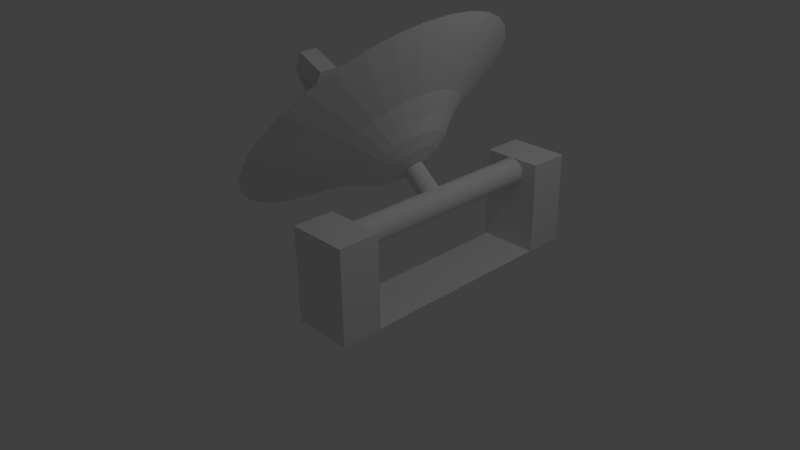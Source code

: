 # Source: sataliteDish.blend  (saved by Blender 2.68.0; exported with 4.5.12 LTS)
import bpy
from mathutils import Matrix  # noqa: F401  (used for matrix-valued properties, if any)

bpy.ops.wm.read_factory_settings(use_empty=True)
scene = bpy.context.scene
scene.name = 'Scene'

# ---- collections
col_collection_1 = bpy.data.collections.new('Collection 1'); scene.collection.children.link(col_collection_1)

# ---- world
world_world = bpy.data.worlds.new('World'); scene.world = world_world
world_world.color = (0.05088, 0.05088, 0.05088)
world_world.use_sun_shadow = False
world_world.sun_shadow_jitter_overblur = 0.0
world_world.cycles.sampling_method = 'MANUAL'
world_world.cycles.sample_map_resolution = 256

# ---- cameras
cam_camera = bpy.data.cameras.new('Camera')
cam_camera.clip_end = 100.0
cam_camera.lens = 35.0
cam_camera.sensor_width = 32.0
cam_camera.sensor_height = 18.0
cam_camera.ortho_scale = 7.314
cam_camera.dof.focus_distance = 0.0
cam_camera.dof.aperture_fstop = 128.0

# ---- lights
light_lamp = bpy.data.lights.new('Lamp', 'POINT')
light_lamp.transmission_factor = 0.0
light_lamp.cutoff_distance = 30.0
light_lamp.energy = 100.0
light_lamp.shadow_buffer_clip_start = 1.001
light_lamp.shadow_soft_size = 0.1
light_lamp.shadow_maximum_resolution = 0.006
light_lamp.use_absolute_resolution = True
light_lamp.cycles.use_multiple_importance_sampling = False

# ---- meshes
me_cube_002 = bpy.data.meshes.new('Cube.002')
me_cube_002.from_pydata([(0.973, 0.4667, -1.0), (-0.9578, 0.4667, -1.0), (0.973, 12.05, -1.0), (-0.9578, 12.05, -1.0), (-1.0, -1.0, -1.0), (-1.0, 1.0, -1.0), (1.0, 1.0, -1.0), (1.0, -1.0, -1.0), (-1.0, -1.0, 1.0), (-1.0, 1.0, 1.0), (1.0, 1.0, 1.0), (1.0, -1.0, 1.0), (0.01312, 11.39, 0.4221), (0.01312, -0.01912, 0.4228), (0.09919, 11.39, 0.4276), (0.09919, -0.01912, 0.4282), (0.182, 11.39, 0.4436), (0.182, -0.01912, 0.4442), (0.2582, 11.39, 0.4696), (0.2582, -0.01911, 0.4702), (0.3251, 11.39, 0.5046), (0.3251, -0.0191, 0.5053), (0.38, 11.39, 0.5473), (0.38, -0.01909, 0.5479), (0.4207, 11.39, 0.596), (0.4207, -0.01907, 0.5966), (0.4458, 11.39, 0.6488), (0.4458, -0.01906, 0.6494), (0.4543, 11.39, 0.7038), (0.4543, -0.01904, 0.7044), (0.4458, 11.39, 0.7587), (0.4458, -0.01903, 0.7593), (0.4207, 11.39, 0.8115), (0.4207, -0.01901, 0.8121), (0.38, 11.39, 0.8602), (0.38, -0.019, 0.8608), (0.3251, 11.39, 0.9029), (0.3251, -0.01899, 0.9035), (0.2582, 11.39, 0.9379), (0.2582, -0.01898, 0.9385), (0.182, 11.39, 0.9639), (0.182, -0.01897, 0.9646), (0.09919, 11.39, 0.9799), (0.09919, -0.01897, 0.9806), (0.01312, 11.39, 0.9854), (0.01312, -0.01896, 0.986), (-0.07295, 11.39, 0.9799), (-0.07295, -0.01897, 0.9806), (-0.1557, 11.39, 0.9639), (-0.1557, -0.01897, 0.9646), (-0.232, 11.39, 0.9379), (-0.232, -0.01898, 0.9385), (-0.2989, 11.39, 0.9029), (-0.2989, -0.01899, 0.9035), (-0.3537, 11.39, 0.8602), (-0.3537, -0.019, 0.8608), (-0.3945, 11.39, 0.8115), (-0.3945, -0.01901, 0.8121), (-0.4196, 11.39, 0.7587), (-0.4196, -0.01903, 0.7593), (-0.4281, 11.39, 0.7038), (-0.4281, -0.01904, 0.7044), (-0.4196, 11.39, 0.6488), (-0.4196, -0.01906, 0.6494), (-0.3945, 11.39, 0.596), (-0.3945, -0.01907, 0.5966), (-0.3537, 11.39, 0.5473), (-0.3537, -0.01909, 0.5479), (-0.2989, 11.39, 0.5046), (-0.2989, -0.0191, 0.5053), (-0.232, 11.39, 0.4696), (-0.232, -0.01911, 0.4702), (-0.1557, 11.39, 0.4436), (-0.1557, -0.01912, 0.4442), (-0.07295, 11.39, 0.4276), (-0.07295, -0.01912, 0.4282), (-1.0, 10.92, -1.0), (-1.0, 12.92, -1.0), (1.0, 12.92, -1.0), (1.0, 10.92, -1.0), (-1.0, 10.92, 1.0), (-1.0, 12.92, 1.0), (1.0, 12.92, 1.0), (1.0, 10.92, 1.0)], [], [(1, 0, 2, 3), (8, 9, 5, 4), (9, 10, 6, 5), (10, 11, 7, 6), (11, 8, 4, 7), (4, 5, 6, 7), (11, 10, 9, 8), (12, 13, 15, 14), (14, 15, 17, 16), (16, 17, 19, 18), (18, 19, 21, 20), (20, 21, 23, 22), (22, 23, 25, 24), (24, 25, 27, 26), (26, 27, 29, 28), (28, 29, 31, 30), (30, 31, 33, 32), (32, 33, 35, 34), (34, 35, 37, 36), (36, 37, 39, 38), (38, 39, 41, 40), (40, 41, 43, 42), (42, 43, 45, 44), (44, 45, 47, 46), (46, 47, 49, 48), (48, 49, 51, 50), (50, 51, 53, 52), (52, 53, 55, 54), (54, 55, 57, 56), (56, 57, 59, 58), (58, 59, 61, 60), (60, 61, 63, 62), (62, 63, 65, 64), (64, 65, 67, 66), (66, 67, 69, 68), (68, 69, 71, 70), (70, 71, 73, 72), (15, 13, 75, 73, 71, 69, 67, 65, 63, 61, 59, 57, 55, 53, 51, 49, 47, 45, 43, 41, 39, 37, 35, 33, 31, 29, 27, 25, 23, 21, 19, 17), (74, 75, 13, 12), (72, 73, 75, 74), (12, 14, 16, 18, 20, 22, 24, 26, 28, 30, 32, 34, 36, 38, 40, 42, 44, 46, 48, 50, 52, 54, 56, 58, 60, 62, 64, 66, 68, 70, 72, 74), (80, 81, 77, 76), (81, 82, 78, 77), (82, 83, 79, 78), (83, 80, 76, 79), (76, 77, 78, 79), (83, 82, 81, 80)])
_uv = me_cube_002.uv_layers.new(name='UVMap')
_uv.uv.foreach_set('vector', [0.1866, 1.086, 0.006127, 1.086, 0.002805, 0.003358, 0.1833, 0.002805, 0.6109, 0.7693, 0.4239, 0.7698, 0.4233, 0.5829, 0.6103, 0.5823, 0.6171, 0.7698, 0.6165, 0.5829, 0.8035, 0.5823, 0.804, 0.7693, 0.6109, 0.5761, 0.4239, 0.5767, 0.4233, 0.3897, 0.6103, 0.3891, 0.8102, 0.5767, 0.8096, 0.3897, 0.9966, 0.3891, 0.9972, 0.5761, 0.6109, 0.9624, 0.4239, 0.963, 0.4233, 0.776, 0.6103, 0.7754, 0.6109, 0.3829, 0.4239, 0.3835, 0.4233, 0.1965, 0.6103, 0.196, 0.2265, 0.002913, 0.2298, 1.07, 0.2218, 1.07, 0.2185, 0.002938, 0.2185, 0.002938, 0.2218, 1.07, 0.214, 1.07, 0.2107, 0.002961, 0.2107, 0.002961, 0.214, 1.07, 0.2069, 1.07, 0.2036, 0.002982, 0.2036, 0.002982, 0.2069, 1.07, 0.2006, 1.07, 0.1974, 0.003001, 0.1974, 0.003001, 0.2006, 1.07, 0.1955, 1.07, 0.1922, 0.003015, 0.4145, 0.002805, 0.4177, 1.069, 0.4132, 1.069, 0.41, 0.002817, 0.41, 0.002817, 0.4132, 1.069, 0.4082, 1.069, 0.405, 0.002831, 0.405, 0.002831, 0.4082, 1.069, 0.4031, 1.069, 0.3999, 0.002845, 0.3999, 0.002845, 0.4031, 1.069, 0.398, 1.069, 0.3947, 0.002859, 0.3947, 0.002859, 0.398, 1.069, 0.393, 1.069, 0.3898, 0.002873, 0.3898, 0.002873, 0.393, 1.069, 0.3885, 1.07, 0.3853, 0.002886, 0.3383, 0.002805, 0.3416, 1.069, 0.3364, 1.069, 0.3332, 0.00282, 0.3332, 0.00282, 0.3364, 1.069, 0.3302, 1.069, 0.3269, 0.002838, 0.3269, 0.002838, 0.3302, 1.069, 0.3231, 1.069, 0.3198, 0.002859, 0.3198, 0.002859, 0.3231, 1.069, 0.3153, 1.07, 0.3121, 0.002883, 0.3121, 0.002883, 0.3153, 1.07, 0.3073, 1.07, 0.304, 0.002907, 0.304, 0.002907, 0.3073, 1.07, 0.2992, 1.07, 0.296, 0.002932, 0.296, 0.002932, 0.2992, 1.07, 0.2915, 1.07, 0.2882, 0.002956, 0.2882, 0.002956, 0.2915, 1.07, 0.2844, 1.07, 0.2811, 0.002979, 0.2811, 0.002979, 0.2844, 1.07, 0.2781, 1.07, 0.2748, 0.002999, 0.2748, 0.002999, 0.2781, 1.07, 0.273, 1.07, 0.2697, 0.003015, 0.3796, 0.002886, 0.3764, 1.07, 0.3719, 1.069, 0.3751, 0.002873, 0.3751, 0.002873, 0.3719, 1.069, 0.3669, 1.069, 0.3702, 0.00286, 0.3702, 0.00286, 0.3669, 1.069, 0.3618, 1.069, 0.365, 0.002845, 0.365, 0.002845, 0.3618, 1.069, 0.3567, 1.069, 0.3599, 0.002831, 0.3599, 0.002831, 0.3567, 1.069, 0.3517, 1.069, 0.3549, 0.002817, 0.3549, 0.002817, 0.3517, 1.069, 0.3472, 1.069, 0.3504, 0.002805, 0.2608, 0.002805, 0.2641, 1.069, 0.259, 1.069, 0.2557, 0.002822, 0.2557, 0.002822, 0.259, 1.069, 0.2527, 1.069, 0.2494, 0.002842, 0.2494, 0.002842, 0.2527, 1.069, 0.2456, 1.069, 0.2423, 0.002864, 0.8622, 0.8102, 0.8622, 0.8182, 0.8612, 0.8262, 0.8592, 0.8338, 0.8564, 0.8408, 0.8527, 0.8469, 0.8484, 0.8517, 0.8436, 0.8553, 0.8386, 0.8573, 0.8334, 0.8578, 0.8283, 0.8567, 0.8235, 0.854, 0.8192, 0.8499, 0.8156, 0.8446, 0.8127, 0.8381, 0.8107, 0.8309, 0.8097, 0.8231, 0.8096, 0.815, 0.8106, 0.807, 0.8126, 0.7994, 0.8155, 0.7924, 0.8191, 0.7864, 0.8234, 0.7815, 0.8282, 0.778, 0.8333, 0.7759, 0.8385, 0.7754, 0.8435, 0.7765, 0.8483, 0.7792, 0.8526, 0.7833, 0.8563, 0.7886, 0.8592, 0.7951, 0.8612, 0.8023, 0.2346, 0.002888, 0.2379, 1.07, 0.2298, 1.07, 0.2265, 0.002913, 0.2423, 0.002864, 0.2456, 1.069, 0.2379, 1.07, 0.2346, 0.002888, 0.8622, 0.6251, 0.8612, 0.6331, 0.8592, 0.6407, 0.8564, 0.6477, 0.8527, 0.6537, 0.8484, 0.6586, 0.8436, 0.6621, 0.8386, 0.6641, 0.8334, 0.6646, 0.8283, 0.6635, 0.8235, 0.6609, 0.8192, 0.6568, 0.8156, 0.6514, 0.8127, 0.645, 0.8107, 0.6377, 0.8097, 0.6299, 0.8096, 0.6218, 0.8106, 0.6138, 0.8126, 0.6062, 0.8155, 0.5992, 0.8191, 0.5932, 0.8234, 0.5883, 0.8282, 0.5848, 0.8333, 0.5828, 0.8385, 0.5823, 0.8435, 0.5834, 0.8483, 0.586, 0.8526, 0.5901, 0.8563, 0.5955, 0.8592, 0.6019, 0.8612, 0.6092, 0.8622, 0.617, 0.804, 0.1965, 0.8035, 0.3835, 0.6165, 0.3829, 0.6171, 0.196, 0.8102, 0.1904, 0.8096, 0.003378, 0.9966, 0.002805, 0.9972, 0.1898, 0.6109, 0.1898, 0.4239, 0.1904, 0.4233, 0.003378, 0.6103, 0.002805, 0.6171, 0.963, 0.6165, 0.776, 0.8035, 0.7754, 0.804, 0.9624, 0.6171, 0.1904, 0.6165, 0.003378, 0.8035, 0.002805, 0.804, 0.1898, 0.804, 0.3897, 0.8035, 0.5767, 0.6165, 0.5761, 0.6171, 0.3891])
me_cube_002.use_remesh_preserve_volume = False
me_cube_002.use_remesh_preserve_attributes = False
me_cube_002.use_mirror_vertex_groups = False
me_cube_002.update()
me_sphere = bpy.data.meshes.new('Sphere')
me_sphere.from_pydata([(0.03499, 0.1347, -1.444), (0.02518, 0.1347, -0.9892), (0.05987, 0.1323, -1.443), (0.05006, 0.1323, -0.9887), (0.08379, 0.125, -1.443), (0.07398, 0.125, -0.9882), (0.1058, 0.1132, -1.442), (0.09603, 0.1132, -0.9877), (0.1252, 0.09735, -1.442), (0.1154, 0.09735, -0.9873), (0.141, 0.07802, -1.442), (0.1312, 0.07802, -0.987), (0.1528, 0.05597, -1.441), (0.143, 0.05597, -0.9867), (0.1601, 0.03204, -1.441), (0.1503, 0.03204, -0.9865), (0.1625, 0.007152, -1.441), (0.1527, 0.007152, -0.9865), (0.1601, -0.01773, -1.441), (0.1503, -0.01773, -0.9865), (0.1528, -0.04166, -1.441), (0.143, -0.04166, -0.9867), (0.141, -0.06372, -1.442), (0.1312, -0.06372, -0.987), (0.1252, -0.08305, -1.442), (0.1154, -0.08305, -0.9873), (0.1058, -0.09891, -1.442), (0.09603, -0.09891, -0.9877), (0.08379, -0.1107, -1.443), (0.07398, -0.1107, -0.9882), (0.05987, -0.118, -1.443), (0.05006, -0.118, -0.9887), (0.03499, -0.1204, -1.444), (0.02518, -0.1204, -0.9892), (0.01011, -0.118, -1.444), (0.0002944, -0.118, -0.9898), (-0.01382, -0.1107, -1.445), (-0.02363, -0.1107, -0.9903), (-0.03587, -0.09891, -1.445), (-0.04568, -0.09891, -0.9908), (-0.05519, -0.08305, -1.446), (-0.06501, -0.08305, -0.9912), (-0.07105, -0.06372, -1.446), (-0.08087, -0.06372, -0.9915), (-0.08284, -0.04166, -1.446), (-0.09265, -0.04166, -0.9918), (-0.0901, -0.01773, -1.447), (-0.09991, -0.01773, -0.9919), (-0.09255, 0.007152, -1.447), (-0.1024, 0.007152, -0.992), (-0.0901, 0.03204, -1.447), (-0.09991, 0.03204, -0.9919), (-0.08284, 0.05597, -1.446), (-0.09265, 0.05597, -0.9918), (-0.07105, 0.07802, -1.446), (-0.08087, 0.07802, -0.9915), (-0.05519, 0.09735, -1.446), (-0.06501, 0.09735, -0.9912), (-0.03587, 0.1132, -1.445), (-0.04568, 0.1132, -0.9908), (-0.01382, 0.125, -1.445), (-0.02363, 0.125, -0.9903), (0.01011, 0.1323, -1.444), (0.0002947, 0.1323, -0.9898), (-0.6666, -0.1267, 1.025), (-0.6666, 0.1384, 1.025), (-0.5415, 0.1384, 0.6149), (-0.5415, -0.1267, 0.6149), (-0.413, -0.1267, 1.102), (-0.413, 0.1384, 1.102), (-0.2879, 0.1384, 0.6923), (-0.2879, -0.1267, 0.6923), (-0.6584, 0.1024, 1.024), (-1.235, 0.1024, -0.427), (-0.6401, 0.1005, 1.017), (-1.217, 0.1005, -0.4342), (-0.6226, 0.09478, 1.01), (-1.199, 0.09478, -0.4412), (-0.6064, 0.08548, 1.003), (-1.183, 0.08548, -0.4476), (-0.5922, 0.07297, 0.9978), (-1.169, 0.07297, -0.4533), (-0.5806, 0.05772, 0.9932), (-1.157, 0.05772, -0.4579), (-0.572, 0.04032, 0.9897), (-1.149, 0.04032, -0.4613), (-0.5667, 0.02144, 0.9876), (-1.143, 0.02144, -0.4634), (-0.5649, 0.001813, 0.9869), (-1.142, 0.001813, -0.4641), (-0.5667, -0.01782, 0.9876), (-1.143, -0.01782, -0.4634), (-0.572, -0.0367, 0.9897), (-1.149, -0.0367, -0.4613), (-0.5806, -0.05409, 0.9932), (-1.157, -0.05409, -0.4579), (-0.5922, -0.06934, 0.9978), (-1.169, -0.06934, -0.4533), (-0.6064, -0.08186, 1.003), (-1.183, -0.08186, -0.4476), (-0.6226, -0.09115, 1.01), (-1.199, -0.09115, -0.4412), (-0.6401, -0.09688, 1.017), (-1.217, -0.09688, -0.4342), (-0.6584, -0.09881, 1.024), (-1.235, -0.09881, -0.427), (-0.6766, -0.09688, 1.031), (-1.253, -0.09688, -0.4197), (-0.6942, -0.09115, 1.038), (-1.271, -0.09115, -0.4128), (-0.7103, -0.08186, 1.045), (-1.287, -0.08186, -0.4063), (-0.7245, -0.06934, 1.05), (-1.301, -0.06934, -0.4007), (-0.7361, -0.05409, 1.055), (-1.313, -0.05409, -0.3961), (-0.7448, -0.0367, 1.058), (-1.321, -0.0367, -0.3926), (-0.7501, -0.01782, 1.061), (-1.327, -0.01782, -0.3905), (-0.7519, 0.001813, 1.061), (-1.329, 0.001813, -0.3898), (-0.7501, 0.02144, 1.061), (-1.327, 0.02144, -0.3905), (-0.7448, 0.04032, 1.058), (-1.321, 0.04032, -0.3926), (-0.7361, 0.05772, 1.055), (-1.313, 0.05772, -0.3961), (-0.7245, 0.07297, 1.05), (-1.301, 0.07297, -0.4007), (-0.7103, 0.08548, 1.045), (-1.287, 0.08548, -0.4063), (-0.6942, 0.09478, 1.038), (-1.271, 0.09478, -0.4128), (-0.6766, 0.1005, 1.031), (-1.253, 0.1005, -0.4197), (-1.811, -1.359e-07, -0.1951), (-1.362, -1.436e-08, -0.3827), (-0.9412, -1.09e-08, -0.5556), (-0.7071, 0.0, -0.7071), (-0.5556, 0.0, -0.8315), (-0.3827, 0.0, -0.9239), (-0.1951, 0.0, -0.9808), (-1.776, 0.3532, -0.1951), (-1.336, 0.2657, -0.3827), (-0.9231, 0.1836, -0.5556), (-0.6935, 0.1379, -0.7071), (-0.5449, 0.1084, -0.8315), (-0.3753, 0.07466, -0.9239), (-0.1913, 0.03806, -0.9808), (-1.673, 0.6929, -0.1951), (-1.258, 0.5213, -0.3827), (-0.8696, 0.3602, -0.5556), (-0.6533, 0.2706, -0.7071), (-0.5133, 0.2126, -0.8315), (-0.3536, 0.1464, -0.9239), (-0.1802, 0.07466, -0.9808), (-1.505, 1.006, -0.1951), (-1.133, 0.7568, -0.3827), (-0.7826, 0.5229, -0.5556), (-0.5879, 0.3928, -0.7071), (-0.4619, 0.3087, -0.8315), (-0.3182, 0.2126, -0.9239), (-0.1622, 0.1084, -0.9808), (-1.28, 1.28, -0.1951), (-0.9632, 0.9632, -0.3827), (-0.6655, 0.6655, -0.5556), (-0.5, 0.5, -0.7071), (-0.3928, 0.3928, -0.8315), (-0.2706, 0.2706, -0.9239), (-0.1379, 0.1379, -0.9808), (-1.006, 1.505, -0.1951), (-0.7568, 1.133, -0.3827), (-0.5229, 0.7826, -0.5556), (-0.3928, 0.5879, -0.7071), (-0.3087, 0.4619, -0.8315), (-0.2126, 0.3182, -0.9239), (-0.1084, 0.1622, -0.9808), (-0.6929, 1.673, -0.1951), (-0.5213, 1.258, -0.3827), (-0.3602, 0.8696, -0.5556), (-0.2706, 0.6533, -0.7071), (-0.2126, 0.5133, -0.8315), (-0.1464, 0.3536, -0.9239), (-0.07466, 0.1802, -0.9808), (-0.3532, 1.776, -0.1951), (-0.2657, 1.336, -0.3827), (-0.1836, 0.9231, -0.5556), (-0.1379, 0.6935, -0.7071), (-0.1084, 0.5449, -0.8315), (-0.07466, 0.3753, -0.9239), (-0.03806, 0.1913, -0.9808), (6.352e-07, 1.811, -0.1951), (3.955e-07, 1.362, -0.3827), (4.359e-07, 0.9412, -0.5556), (4.003e-07, 0.7071, -0.7071), (3.929e-07, 0.5556, -0.8315), (3.556e-07, 0.3827, -0.9239), (3.147e-07, 0.1951, -0.9808), (0.3532, 1.776, -0.1951), (0.2657, 1.336, -0.3827), (0.1836, 0.9231, -0.5556), (0.138, 0.6935, -0.7071), (0.1084, 0.5449, -0.8315), (0.07466, 0.3753, -0.9239), (0.03806, 0.1913, -0.9808), (0.6929, 1.673, -0.1951), (0.5213, 1.258, -0.3827), (0.3602, 0.8696, -0.5556), (0.2706, 0.6533, -0.7071), (0.2126, 0.5133, -0.8315), (0.1464, 0.3536, -0.9239), (0.07466, 0.1802, -0.9808), (1.006, 1.505, -0.1951), (0.7568, 1.133, -0.3827), (0.5229, 0.7826, -0.5556), (0.3928, 0.5879, -0.7071), (0.3087, 0.4619, -0.8315), (0.2126, 0.3182, -0.9239), (0.1084, 0.1622, -0.9808), (1.28, 1.28, -0.1951), (0.9632, 0.9632, -0.3827), (0.6655, 0.6655, -0.5556), (0.5, 0.5, -0.7071), (0.3928, 0.3928, -0.8315), (0.2706, 0.2706, -0.9239), (0.138, 0.1379, -0.9808), (1.505, 1.006, -0.1951), (1.133, 0.7568, -0.3827), (0.7826, 0.5229, -0.5556), (0.5879, 0.3928, -0.7071), (0.4619, 0.3087, -0.8315), (0.3182, 0.2126, -0.9239), (0.1622, 0.1084, -0.9808), (1.673, 0.6929, -0.1951), (1.258, 0.5213, -0.3827), (0.8696, 0.3602, -0.5556), (0.6533, 0.2706, -0.7071), (0.5133, 0.2126, -0.8315), (0.3536, 0.1464, -0.9239), (0.1802, 0.07466, -0.9808), (1.776, 0.3532, -0.1951), (1.336, 0.2657, -0.3827), (0.9231, 0.1836, -0.5556), (0.6935, 0.1379, -0.7071), (0.5449, 0.1084, -0.8315), (0.3753, 0.07466, -0.9239), (0.1913, 0.03806, -0.9808), (1.811, -4.109e-07, -0.1951), (1.362, -8.027e-08, -0.3827), (0.9412, -1.29e-07, -0.5556), (0.7071, -5.96e-08, -0.7071), (0.5556, -9.686e-08, -0.8315), (0.3827, -2.235e-08, -0.9239), (0.1951, 0.0, -0.9808), (1.776, -0.3532, -0.1951), (1.336, -0.2657, -0.3827), (0.9231, -0.1836, -0.5556), (0.6935, -0.1379, -0.7071), (0.5449, -0.1084, -0.8315), (0.3753, -0.07466, -0.9239), (0.1913, -0.03806, -0.9808), (1.673, -0.6929, -0.1951), (1.258, -0.5213, -0.3827), (0.8696, -0.3602, -0.5556), (0.6533, -0.2706, -0.7071), (0.5133, -0.2126, -0.8315), (0.3536, -0.1464, -0.9239), (0.1802, -0.07466, -0.9808), (1.505, -1.006, -0.1951), (1.133, -0.7568, -0.3827), (0.7826, -0.5229, -0.5556), (0.5879, -0.3928, -0.7071), (0.4619, -0.3087, -0.8315), (0.3182, -0.2126, -0.9239), (0.1622, -0.1084, -0.9808), (1.28, -1.28, -0.1951), (0.9632, -0.9632, -0.3827), (0.6655, -0.6655, -0.5556), (0.5, -0.5, -0.7071), (0.3928, -0.3928, -0.8315), (0.2706, -0.2706, -0.9239), (0.1379, -0.1379, -0.9808), (1.006, -1.505, -0.1951), (0.7568, -1.133, -0.3827), (0.5229, -0.7826, -0.5556), (0.3928, -0.5879, -0.7071), (0.3087, -0.4619, -0.8315), (0.2126, -0.3182, -0.9239), (0.1084, -0.1622, -0.9808), (3.258e-07, 0.0, -1.0), (0.6929, -1.673, -0.1951), (0.5213, -1.258, -0.3827), (0.3602, -0.8696, -0.5556), (0.2706, -0.6533, -0.7071), (0.2126, -0.5133, -0.8315), (0.1464, -0.3536, -0.9239), (0.07466, -0.1802, -0.9808), (0.3532, -1.776, -0.1951), (0.2657, -1.336, -0.3827), (0.1836, -0.9231, -0.5556), (0.1379, -0.6935, -0.7071), (0.1084, -0.5449, -0.8315), (0.07466, -0.3753, -0.9239), (0.03806, -0.1913, -0.9808), (-5.25e-08, -1.811, -0.1951), (1.538e-07, -1.362, -0.3827), (2.166e-07, -0.9412, -0.5556), (2.215e-07, -0.7071, -0.7071), (2.141e-07, -0.5556, -0.8315), (3.109e-07, -0.3827, -0.9239), (3.147e-07, -0.1951, -0.9808), (-0.3532, -1.776, -0.1951), (-0.2657, -1.336, -0.3827), (-0.1836, -0.9231, -0.5556), (-0.1379, -0.6935, -0.7071), (-0.1084, -0.5449, -0.8315), (-0.07466, -0.3753, -0.9239), (-0.03806, -0.1913, -0.9808), (-0.6929, -1.673, -0.1951), (-0.5213, -1.258, -0.3827), (-0.3602, -0.8696, -0.5556), (-0.2706, -0.6533, -0.7071), (-0.2126, -0.5133, -0.8315), (-0.1464, -0.3536, -0.9239), (-0.07466, -0.1802, -0.9808), (-1.006, -1.505, -0.1951), (-0.7568, -1.133, -0.3827), (-0.5229, -0.7826, -0.5556), (-0.3928, -0.5879, -0.7071), (-0.3087, -0.4619, -0.8315), (-0.2126, -0.3182, -0.9239), (-0.1084, -0.1622, -0.9808), (-1.28, -1.28, -0.1951), (-0.9632, -0.9632, -0.3827), (-0.6655, -0.6655, -0.5556), (-0.5, -0.5, -0.7071), (-0.3928, -0.3928, -0.8315), (-0.2706, -0.2706, -0.9239), (-0.1379, -0.1379, -0.9808), (-1.505, -1.006, -0.1951), (-1.133, -0.7568, -0.3827), (-0.7826, -0.5229, -0.5556), (-0.5879, -0.3928, -0.7071), (-0.4619, -0.3087, -0.8315), (-0.3182, -0.2126, -0.9239), (-0.1622, -0.1084, -0.9808), (-1.673, -0.6929, -0.1951), (-1.258, -0.5213, -0.3827), (-0.8696, -0.3602, -0.5556), (-0.6533, -0.2706, -0.7071), (-0.5133, -0.2126, -0.8315), (-0.3536, -0.1464, -0.9239), (-0.1802, -0.07466, -0.9808), (-1.776, -0.3532, -0.1951), (-1.336, -0.2657, -0.3827), (-0.9231, -0.1836, -0.5556), (-0.6935, -0.1379, -0.7071), (-0.5449, -0.1084, -0.8315), (-0.3753, -0.07466, -0.9239), (-0.1913, -0.03806, -0.9808)], [], [(0, 1, 3, 2), (2, 3, 5, 4), (4, 5, 7, 6), (6, 7, 9, 8), (8, 9, 11, 10), (10, 11, 13, 12), (12, 13, 15, 14), (14, 15, 17, 16), (16, 17, 19, 18), (18, 19, 21, 20), (20, 21, 23, 22), (22, 23, 25, 24), (24, 25, 27, 26), (26, 27, 29, 28), (28, 29, 31, 30), (30, 31, 33, 32), (32, 33, 35, 34), (34, 35, 37, 36), (36, 37, 39, 38), (38, 39, 41, 40), (40, 41, 43, 42), (42, 43, 45, 44), (44, 45, 47, 46), (46, 47, 49, 48), (48, 49, 51, 50), (50, 51, 53, 52), (52, 53, 55, 54), (54, 55, 57, 56), (56, 57, 59, 58), (58, 59, 61, 60), (3, 1, 63, 61, 59, 57, 55, 53, 51, 49, 47, 45, 43, 41, 39, 37, 35, 33, 31, 29, 27, 25, 23, 21, 19, 17, 15, 13, 11, 9, 7, 5), (62, 63, 1, 0), (60, 61, 63, 62), (0, 2, 4, 6, 8, 10, 12, 14, 16, 18, 20, 22, 24, 26, 28, 30, 32, 34, 36, 38, 40, 42, 44, 46, 48, 50, 52, 54, 56, 58, 60, 62), (68, 69, 65, 64), (69, 70, 66, 65), (70, 71, 67, 66), (71, 68, 64, 67), (64, 65, 66, 67), (71, 70, 69, 68), (72, 73, 75, 74), (74, 75, 77, 76), (76, 77, 79, 78), (78, 79, 81, 80), (80, 81, 83, 82), (82, 83, 85, 84), (84, 85, 87, 86), (86, 87, 89, 88), (88, 89, 91, 90), (90, 91, 93, 92), (92, 93, 95, 94), (94, 95, 97, 96), (96, 97, 99, 98), (98, 99, 101, 100), (100, 101, 103, 102), (102, 103, 105, 104), (104, 105, 107, 106), (106, 107, 109, 108), (108, 109, 111, 110), (110, 111, 113, 112), (112, 113, 115, 114), (114, 115, 117, 116), (116, 117, 119, 118), (118, 119, 121, 120), (120, 121, 123, 122), (122, 123, 125, 124), (124, 125, 127, 126), (126, 127, 129, 128), (128, 129, 131, 130), (130, 131, 133, 132), (75, 73, 135, 133, 131, 129, 127, 125, 123, 121, 119, 117, 115, 113, 111, 109, 107, 105, 103, 101, 99, 97, 95, 93, 91, 89, 87, 85, 83, 81, 79, 77), (134, 135, 73, 72), (132, 133, 135, 134), (72, 74, 76, 78, 80, 82, 84, 86, 88, 90, 92, 94, 96, 98, 100, 102, 104, 106, 108, 110, 112, 114, 116, 118, 120, 122, 124, 126, 128, 130, 132, 134), (141, 140, 147, 148), (142, 141, 148, 149), (137, 136, 143, 144), (138, 137, 144, 145), (139, 138, 145, 146), (140, 139, 146, 147), (144, 143, 150, 151), (145, 144, 151, 152), (146, 145, 152, 153), (147, 146, 153, 154), (148, 147, 154, 155), (149, 148, 155, 156), (155, 154, 161, 162), (156, 155, 162, 163), (151, 150, 157, 158), (152, 151, 158, 159), (153, 152, 159, 160), (154, 153, 160, 161), (160, 159, 166, 167), (161, 160, 167, 168), (162, 161, 168, 169), (163, 162, 169, 170), (158, 157, 164, 165), (159, 158, 165, 166), (165, 164, 171, 172), (166, 165, 172, 173), (167, 166, 173, 174), (168, 167, 174, 175), (169, 168, 175, 176), (170, 169, 176, 177), (176, 175, 182, 183), (177, 176, 183, 184), (172, 171, 178, 179), (173, 172, 179, 180), (174, 173, 180, 181), (175, 174, 181, 182), (181, 180, 187, 188), (182, 181, 188, 189), (183, 182, 189, 190), (184, 183, 190, 191), (179, 178, 185, 186), (180, 179, 186, 187), (186, 185, 192, 193), (187, 186, 193, 194), (188, 187, 194, 195), (189, 188, 195, 196), (190, 189, 196, 197), (191, 190, 197, 198), (196, 195, 202, 203), (197, 196, 203, 204), (198, 197, 204, 205), (193, 192, 199, 200), (194, 193, 200, 201), (195, 194, 201, 202), (201, 200, 207, 208), (202, 201, 208, 209), (203, 202, 209, 210), (204, 203, 210, 211), (205, 204, 211, 212), (200, 199, 206, 207), (212, 211, 218, 219), (207, 206, 213, 214), (208, 207, 214, 215), (209, 208, 215, 216), (210, 209, 216, 217), (211, 210, 217, 218), (217, 216, 223, 224), (218, 217, 224, 225), (219, 218, 225, 226), (214, 213, 220, 221), (215, 214, 221, 222), (216, 215, 222, 223), (222, 221, 228, 229), (223, 222, 229, 230), (224, 223, 230, 231), (225, 224, 231, 232), (226, 225, 232, 233), (221, 220, 227, 228), (233, 232, 239, 240), (228, 227, 234, 235), (229, 228, 235, 236), (230, 229, 236, 237), (231, 230, 237, 238), (232, 231, 238, 239), (238, 237, 244, 245), (239, 238, 245, 246), (240, 239, 246, 247), (235, 234, 241, 242), (236, 235, 242, 243), (237, 236, 243, 244), (243, 242, 249, 250), (244, 243, 250, 251), (245, 244, 251, 252), (246, 245, 252, 253), (247, 246, 253, 254), (242, 241, 248, 249), (254, 253, 260, 261), (249, 248, 255, 256), (250, 249, 256, 257), (251, 250, 257, 258), (252, 251, 258, 259), (253, 252, 259, 260), (258, 257, 264, 265), (259, 258, 265, 266), (260, 259, 266, 267), (261, 260, 267, 268), (256, 255, 262, 263), (257, 256, 263, 264), (263, 262, 269, 270), (264, 263, 270, 271), (265, 264, 271, 272), (266, 265, 272, 273), (267, 266, 273, 274), (268, 267, 274, 275), (274, 273, 280, 281), (275, 274, 281, 282), (270, 269, 276, 277), (271, 270, 277, 278), (272, 271, 278, 279), (273, 272, 279, 280), (279, 278, 285, 286), (280, 279, 286, 287), (281, 280, 287, 288), (282, 281, 288, 289), (277, 276, 283, 284), (278, 277, 284, 285), (284, 283, 291, 292), (285, 284, 292, 293), (286, 285, 293, 294), (287, 286, 294, 295), (288, 287, 295, 296), (289, 288, 296, 297), (296, 295, 302, 303), (297, 296, 303, 304), (292, 291, 298, 299), (293, 292, 299, 300), (294, 293, 300, 301), (295, 294, 301, 302), (301, 300, 307, 308), (302, 301, 308, 309), (303, 302, 309, 310), (304, 303, 310, 311), (299, 298, 305, 306), (300, 299, 306, 307), (306, 305, 312, 313), (307, 306, 313, 314), (308, 307, 314, 315), (309, 308, 315, 316), (310, 309, 316, 317), (311, 310, 317, 318), (317, 316, 323, 324), (318, 317, 324, 325), (313, 312, 319, 320), (314, 313, 320, 321), (315, 314, 321, 322), (316, 315, 322, 323), (321, 320, 327, 328), (322, 321, 328, 329), (323, 322, 329, 330), (324, 323, 330, 331), (325, 324, 331, 332), (320, 319, 326, 327), (332, 331, 338, 339), (327, 326, 333, 334), (328, 327, 334, 335), (329, 328, 335, 336), (330, 329, 336, 337), (331, 330, 337, 338), (337, 336, 343, 344), (338, 337, 344, 345), (339, 338, 345, 346), (334, 333, 340, 341), (335, 334, 341, 342), (336, 335, 342, 343), (342, 341, 348, 349), (343, 342, 349, 350), (344, 343, 350, 351), (345, 344, 351, 352), (346, 345, 352, 353), (341, 340, 347, 348), (353, 352, 359, 360), (348, 347, 354, 355), (349, 348, 355, 356), (350, 349, 356, 357), (351, 350, 357, 358), (352, 351, 358, 359), (290, 142, 149), (290, 149, 156), (290, 156, 163), (290, 163, 170), (290, 170, 177), (290, 177, 184), (290, 184, 191), (290, 191, 198), (290, 198, 205), (290, 205, 212), (290, 212, 219), (290, 219, 226), (290, 226, 233), (290, 233, 240), (290, 240, 247), (290, 247, 254), (290, 254, 261), (290, 261, 268), (290, 268, 275), (290, 275, 282), (290, 282, 289), (290, 289, 297), (290, 297, 304), (290, 304, 311), (290, 311, 318), (290, 318, 325), (290, 325, 332), (290, 332, 339), (290, 339, 346), (290, 346, 353), (290, 353, 360), (358, 357, 139, 140), (359, 358, 140, 141), (360, 359, 141, 142), (290, 360, 142), (355, 354, 136, 137), (356, 355, 137, 138), (357, 356, 138, 139)])
_uv = me_sphere.uv_layers.new(name='UVMap')
_uv.uv.foreach_set('vector', [0.7154, 0.8399, 0.7154, 0.9433, 0.7097, 0.9433, 0.7097, 0.8399, 0.7097, 0.8399, 0.7097, 0.9433, 0.7041, 0.9433, 0.7041, 0.8399, 0.7041, 0.8399, 0.7041, 0.9433, 0.6989, 0.9432, 0.6989, 0.8399, 0.6989, 0.8399, 0.6989, 0.9432, 0.6942, 0.9432, 0.6942, 0.8398, 0.9329, 0.8398, 0.9328, 0.9335, 0.9281, 0.9348, 0.9282, 0.8411, 0.9282, 0.8411, 0.9281, 0.9348, 0.9228, 0.9357, 0.9229, 0.8421, 0.9229, 0.8421, 0.9228, 0.9357, 0.9173, 0.9362, 0.9173, 0.8425, 0.9173, 0.8425, 0.9173, 0.9362, 0.9116, 0.9362, 0.9116, 0.8425, 0.9116, 0.8425, 0.9116, 0.9362, 0.906, 0.9357, 0.9061, 0.842, 0.9061, 0.842, 0.906, 0.9357, 0.9008, 0.9347, 0.9008, 0.8411, 0.9008, 0.8411, 0.9008, 0.9347, 0.896, 0.9334, 0.8961, 0.8397, 0.8222, 0.8261, 0.8222, 0.7227, 0.8262, 0.7226, 0.8262, 0.826, 0.8262, 0.826, 0.8262, 0.7226, 0.8309, 0.7226, 0.8309, 0.826, 0.8309, 0.826, 0.8309, 0.7226, 0.8362, 0.7225, 0.8361, 0.8259, 0.8361, 0.8259, 0.8362, 0.7225, 0.8417, 0.7225, 0.8417, 0.8259, 0.8417, 0.8259, 0.8417, 0.7225, 0.8474, 0.7225, 0.8474, 0.8259, 0.8474, 0.8259, 0.8474, 0.7225, 0.853, 0.7225, 0.853, 0.8259, 0.853, 0.8259, 0.853, 0.7225, 0.8583, 0.7226, 0.8583, 0.826, 0.8583, 0.826, 0.8583, 0.7226, 0.863, 0.7226, 0.863, 0.826, 0.863, 0.826, 0.863, 0.7226, 0.8671, 0.7227, 0.8671, 0.8261, 0.9221, 0.7241, 0.9215, 0.8248, 0.9168, 0.824, 0.9173, 0.7233, 0.9173, 0.7233, 0.9168, 0.824, 0.9115, 0.8235, 0.9121, 0.7228, 0.9121, 0.7228, 0.9115, 0.8235, 0.906, 0.8232, 0.9065, 0.7225, 0.9065, 0.7225, 0.906, 0.8232, 0.9003, 0.8232, 0.9008, 0.7225, 0.9008, 0.7225, 0.9003, 0.8232, 0.8947, 0.8234, 0.8952, 0.7228, 0.8952, 0.7228, 0.8947, 0.8234, 0.8895, 0.8239, 0.89, 0.7232, 0.89, 0.7232, 0.8895, 0.8239, 0.8847, 0.8246, 0.8853, 0.7239, 0.8853, 0.7239, 0.8847, 0.8246, 0.8807, 0.8255, 0.8813, 0.7248, 0.735, 0.8397, 0.735, 0.9431, 0.731, 0.9432, 0.731, 0.8398, 0.731, 0.8398, 0.731, 0.9432, 0.7262, 0.9432, 0.7262, 0.8399, 0.655, 0.8975, 0.6494, 0.8975, 0.6439, 0.8964, 0.6388, 0.8942, 0.6341, 0.8911, 0.6302, 0.887, 0.6271, 0.8823, 0.625, 0.8771, 0.6239, 0.8715, 0.6239, 0.8658, 0.625, 0.8602, 0.6272, 0.855, 0.6303, 0.8502, 0.6342, 0.8462, 0.6389, 0.843, 0.644, 0.8409, 0.6495, 0.8397, 0.6551, 0.8397, 0.6605, 0.8408, 0.6657, 0.843, 0.6703, 0.8461, 0.6742, 0.8502, 0.6773, 0.8549, 0.6795, 0.8601, 0.6805, 0.8657, 0.6805, 0.8714, 0.6794, 0.877, 0.6773, 0.8822, 0.6742, 0.887, 0.6702, 0.891, 0.6656, 0.8941, 0.6604, 0.8963, 0.7209, 0.8399, 0.7209, 0.9433, 0.7154, 0.9433, 0.7154, 0.8399, 0.7262, 0.8399, 0.7262, 0.9432, 0.7209, 0.9433, 0.7209, 0.8399, 0.585, 0.8397, 0.5904, 0.8408, 0.5955, 0.8429, 0.6001, 0.846, 0.604, 0.85, 0.6071, 0.8547, 0.6092, 0.8599, 0.6103, 0.8655, 0.6103, 0.8712, 0.6092, 0.8767, 0.6071, 0.882, 0.604, 0.8868, 0.6001, 0.8908, 0.5955, 0.894, 0.5904, 0.8962, 0.585, 0.8974, 0.5794, 0.8975, 0.574, 0.8964, 0.5689, 0.8943, 0.5643, 0.8912, 0.5604, 0.8872, 0.5573, 0.8825, 0.5552, 0.8773, 0.5541, 0.8717, 0.5541, 0.866, 0.5552, 0.8605, 0.5573, 0.8552, 0.5604, 0.8504, 0.5643, 0.8464, 0.5689, 0.8432, 0.574, 0.841, 0.5794, 0.8398, 0.2081, 0.8399, 0.2079, 0.9002, 0.1543, 0.9, 0.1545, 0.8397, 0.006881, 0.9374, 0.006822, 0.84, 0.06692, 0.8397, 0.06698, 0.9372, 0.2744, 0.8397, 0.2744, 0.9, 0.2217, 0.9006, 0.2217, 0.8403, 0.8222, 0.9372, 0.8223, 0.8397, 0.8824, 0.84, 0.8823, 0.9374, 0.8086, 0.9252, 0.7487, 0.9285, 0.7487, 0.843, 0.8086, 0.8397, 0.08062, 0.8397, 0.1405, 0.8444, 0.1406, 0.9183, 0.08078, 0.9137, 0.9311, 0.6471, 0.9313, 0.2921, 0.9357, 0.2921, 0.9355, 0.6471, 0.9355, 0.6471, 0.9357, 0.2921, 0.9399, 0.2921, 0.9397, 0.6471, 0.9397, 0.6471, 0.9399, 0.2921, 0.9436, 0.2921, 0.9434, 0.6471, 0.9434, 0.6471, 0.9436, 0.2921, 0.9468, 0.292, 0.9466, 0.647, 0.961, 0.6429, 0.9605, 0.2929, 0.9642, 0.2925, 0.9647, 0.6424, 0.9647, 0.6424, 0.9642, 0.2925, 0.9684, 0.2922, 0.9689, 0.6422, 0.9689, 0.6422, 0.9684, 0.2922, 0.9728, 0.292, 0.9733, 0.642, 0.9733, 0.642, 0.9728, 0.292, 0.9772, 0.292, 0.9778, 0.642, 0.9778, 0.642, 0.9772, 0.292, 0.9816, 0.2922, 0.9822, 0.6421, 0.9822, 0.6421, 0.9816, 0.2922, 0.9858, 0.2924, 0.9863, 0.6424, 0.9863, 0.6424, 0.9858, 0.2924, 0.9895, 0.2929, 0.99, 0.6428, 0.99, 0.6428, 0.9895, 0.2929, 0.9927, 0.2934, 0.9932, 0.6434, 0.9006, 0.2921, 0.9008, 0.6471, 0.8976, 0.6471, 0.8974, 0.2921, 0.8974, 0.2921, 0.8976, 0.6471, 0.8938, 0.6471, 0.8936, 0.2921, 0.8936, 0.2921, 0.8938, 0.6471, 0.8896, 0.647, 0.8894, 0.292, 0.8894, 0.292, 0.8896, 0.647, 0.8852, 0.647, 0.885, 0.292, 0.885, 0.292, 0.8852, 0.647, 0.8807, 0.647, 0.8805, 0.292, 0.8805, 0.292, 0.8807, 0.647, 0.8763, 0.647, 0.8762, 0.292, 0.8762, 0.292, 0.8763, 0.647, 0.8722, 0.6471, 0.872, 0.2921, 0.872, 0.2921, 0.8722, 0.6471, 0.8685, 0.6471, 0.8683, 0.2921, 0.8222, 0.647, 0.8225, 0.2922, 0.8262, 0.2921, 0.826, 0.6469, 0.826, 0.6469, 0.8262, 0.2921, 0.8303, 0.292, 0.8301, 0.6468, 0.8301, 0.6468, 0.8303, 0.292, 0.8347, 0.292, 0.8345, 0.6468, 0.8345, 0.6468, 0.8347, 0.292, 0.8392, 0.292, 0.839, 0.6468, 0.839, 0.6468, 0.8392, 0.292, 0.8436, 0.2921, 0.8434, 0.6468, 0.8434, 0.6468, 0.8436, 0.2921, 0.8478, 0.2921, 0.8475, 0.6469, 0.8475, 0.6469, 0.8478, 0.2921, 0.8515, 0.2922, 0.8513, 0.647, 0.8513, 0.647, 0.8515, 0.2922, 0.8547, 0.2923, 0.8545, 0.6471, 0.9144, 0.647, 0.9146, 0.292, 0.9183, 0.2921, 0.9181, 0.6471, 0.9181, 0.6471, 0.9183, 0.2921, 0.9224, 0.2921, 0.9222, 0.6471, 0.5203, 0.8853, 0.5159, 0.8853, 0.5116, 0.8844, 0.5075, 0.8827, 0.5039, 0.8802, 0.5007, 0.8771, 0.4983, 0.8733, 0.4966, 0.8692, 0.4958, 0.8648, 0.4958, 0.8603, 0.4967, 0.8559, 0.4984, 0.8518, 0.5008, 0.848, 0.5039, 0.8448, 0.5076, 0.8423, 0.5116, 0.8406, 0.516, 0.8397, 0.5204, 0.8397, 0.5247, 0.8406, 0.5287, 0.8423, 0.5324, 0.8448, 0.5355, 0.848, 0.5379, 0.8517, 0.5396, 0.8558, 0.5404, 0.8602, 0.5404, 0.8647, 0.5396, 0.8691, 0.5379, 0.8732, 0.5354, 0.877, 0.5323, 0.8802, 0.5286, 0.8827, 0.5246, 0.8844, 0.9266, 0.6471, 0.9268, 0.2921, 0.9313, 0.2921, 0.9311, 0.6471, 0.9222, 0.6471, 0.9224, 0.2921, 0.9268, 0.2921, 0.9266, 0.6471, 0.8469, 0.6633, 0.8512, 0.6642, 0.8553, 0.6659, 0.859, 0.6684, 0.8621, 0.6716, 0.8646, 0.6753, 0.8663, 0.6795, 0.8672, 0.6839, 0.8672, 0.6883, 0.8663, 0.6927, 0.8646, 0.6969, 0.8622, 0.7006, 0.859, 0.7038, 0.8554, 0.7063, 0.8513, 0.708, 0.8469, 0.7089, 0.8425, 0.7089, 0.8382, 0.708, 0.8341, 0.7063, 0.8304, 0.7038, 0.8273, 0.7006, 0.8248, 0.6969, 0.8231, 0.6928, 0.8223, 0.6884, 0.8222, 0.6839, 0.8231, 0.6795, 0.8248, 0.6753, 0.8272, 0.6716, 0.8304, 0.6684, 0.834, 0.6659, 0.8381, 0.6642, 0.8425, 0.6633, 0.3575, 0.4152, 0.3148, 0.4107, 0.3196, 0.3864, 0.3608, 0.3985, 0.4017, 0.4196, 0.3575, 0.4152, 0.3608, 0.3985, 0.4034, 0.4111, 0.1151, 0.3897, 0.007026, 0.3786, 0.02263, 0.2994, 0.1269, 0.3301, 0.2165, 0.4001, 0.1151, 0.3897, 0.1269, 0.3301, 0.2246, 0.359, 0.2754, 0.4064, 0.2165, 0.4001, 0.2246, 0.359, 0.2815, 0.3755, 0.3148, 0.4107, 0.2754, 0.4064, 0.2815, 0.3755, 0.3196, 0.3864, 0.1269, 0.3301, 0.02263, 0.2994, 0.05303, 0.2247, 0.1497, 0.274, 0.2246, 0.359, 0.1269, 0.3301, 0.1497, 0.274, 0.2404, 0.3201, 0.2815, 0.3755, 0.2246, 0.359, 0.2404, 0.3201, 0.2934, 0.3463, 0.3196, 0.3864, 0.2815, 0.3755, 0.2934, 0.3463, 0.329, 0.3635, 0.3608, 0.3985, 0.3196, 0.3864, 0.329, 0.3635, 0.3672, 0.3827, 0.4034, 0.4111, 0.3608, 0.3985, 0.3672, 0.3827, 0.4066, 0.4031, 0.3672, 0.3827, 0.329, 0.3635, 0.3425, 0.3429, 0.3765, 0.3684, 0.4066, 0.4031, 0.3672, 0.3827, 0.3765, 0.3684, 0.4114, 0.3958, 0.1497, 0.274, 0.05303, 0.2247, 0.09706, 0.1574, 0.1829, 0.2233, 0.2404, 0.3201, 0.1497, 0.274, 0.1829, 0.2233, 0.2633, 0.2851, 0.2934, 0.3463, 0.2404, 0.3201, 0.2633, 0.2851, 0.3106, 0.32, 0.329, 0.3635, 0.2934, 0.3463, 0.3106, 0.32, 0.3425, 0.3429, 0.3106, 0.32, 0.2633, 0.2851, 0.2924, 0.2553, 0.3324, 0.2976, 0.3425, 0.3429, 0.3106, 0.32, 0.3324, 0.2976, 0.3596, 0.3253, 0.3765, 0.3684, 0.3425, 0.3429, 0.3596, 0.3253, 0.3883, 0.3563, 0.4114, 0.3958, 0.3765, 0.3684, 0.3883, 0.3563, 0.4174, 0.3896, 0.1829, 0.2233, 0.09706, 0.1574, 0.153, 0.1, 0.225, 0.1801, 0.2633, 0.2851, 0.1829, 0.2233, 0.225, 0.1801, 0.2924, 0.2553, 0.225, 0.1801, 0.153, 0.1, 0.2188, 0.05483, 0.2744, 0.1461, 0.2924, 0.2553, 0.225, 0.1801, 0.2744, 0.1461, 0.3265, 0.2318, 0.3324, 0.2976, 0.2924, 0.2553, 0.3265, 0.2318, 0.3581, 0.28, 0.3596, 0.3253, 0.3324, 0.2976, 0.3581, 0.28, 0.3798, 0.3114, 0.3883, 0.3563, 0.3596, 0.3253, 0.3798, 0.3114, 0.4022, 0.3468, 0.4174, 0.3896, 0.3883, 0.3563, 0.4022, 0.3468, 0.4245, 0.3848, 0.4022, 0.3468, 0.3798, 0.3114, 0.4022, 0.3018, 0.4177, 0.3401, 0.4245, 0.3848, 0.4022, 0.3468, 0.4177, 0.3401, 0.4324, 0.3814, 0.2744, 0.1461, 0.2188, 0.05483, 0.2918, 0.02352, 0.3294, 0.1226, 0.3265, 0.2318, 0.2744, 0.1461, 0.3294, 0.1226, 0.3645, 0.2155, 0.3581, 0.28, 0.3265, 0.2318, 0.3645, 0.2155, 0.3866, 0.2677, 0.3798, 0.3114, 0.3581, 0.28, 0.3866, 0.2677, 0.4022, 0.3018, 0.3866, 0.2677, 0.3645, 0.2155, 0.4048, 0.2071, 0.4169, 0.2614, 0.4022, 0.3018, 0.3866, 0.2677, 0.4169, 0.2614, 0.426, 0.2968, 0.4177, 0.3401, 0.4022, 0.3018, 0.426, 0.2968, 0.434, 0.3367, 0.4324, 0.3814, 0.4177, 0.3401, 0.434, 0.3367, 0.4407, 0.3796, 0.3294, 0.1226, 0.2918, 0.02352, 0.3693, 0.00731, 0.3877, 0.1104, 0.3645, 0.2155, 0.3294, 0.1226, 0.3877, 0.1104, 0.4048, 0.2071, 0.3877, 0.1104, 0.3693, 0.00731, 0.4482, 0.006822, 0.4471, 0.11, 0.4048, 0.2071, 0.3877, 0.1104, 0.4471, 0.11, 0.4458, 0.2069, 0.4169, 0.2614, 0.4048, 0.2071, 0.4458, 0.2069, 0.4477, 0.2612, 0.426, 0.2968, 0.4169, 0.2614, 0.4477, 0.2612, 0.4502, 0.2967, 0.434, 0.3367, 0.426, 0.2968, 0.4502, 0.2967, 0.4507, 0.3366, 0.4407, 0.3796, 0.434, 0.3367, 0.4507, 0.3366, 0.4492, 0.3796, 0.4502, 0.2967, 0.4477, 0.2612, 0.478, 0.2672, 0.474, 0.3013, 0.4507, 0.3366, 0.4502, 0.2967, 0.474, 0.3013, 0.4671, 0.3398, 0.4492, 0.3796, 0.4507, 0.3366, 0.4671, 0.3398, 0.4575, 0.3812, 0.4471, 0.11, 0.4482, 0.006822, 0.5256, 0.02208, 0.5053, 0.1215, 0.4458, 0.2069, 0.4471, 0.11, 0.5053, 0.1215, 0.486, 0.2148, 0.4477, 0.2612, 0.4458, 0.2069, 0.486, 0.2148, 0.478, 0.2672, 0.486, 0.2148, 0.5053, 0.1215, 0.5601, 0.1444, 0.5239, 0.2306, 0.478, 0.2672, 0.486, 0.2148, 0.5239, 0.2306, 0.5064, 0.279, 0.474, 0.3013, 0.478, 0.2672, 0.5064, 0.279, 0.4963, 0.3107, 0.4671, 0.3398, 0.474, 0.3013, 0.4963, 0.3107, 0.4825, 0.3463, 0.4575, 0.3812, 0.4671, 0.3398, 0.4825, 0.3463, 0.4654, 0.3845, 0.5053, 0.1215, 0.5256, 0.02208, 0.5985, 0.05249, 0.5601, 0.1444, 0.4654, 0.3845, 0.4825, 0.3463, 0.4963, 0.3557, 0.4725, 0.3893, 0.5601, 0.1444, 0.5985, 0.05249, 0.664, 0.09688, 0.6094, 0.1778, 0.5239, 0.2306, 0.5601, 0.1444, 0.6094, 0.1778, 0.558, 0.2537, 0.5064, 0.279, 0.5239, 0.2306, 0.558, 0.2537, 0.532, 0.2964, 0.4963, 0.3107, 0.5064, 0.279, 0.532, 0.2964, 0.5164, 0.3243, 0.4825, 0.3463, 0.4963, 0.3107, 0.5164, 0.3243, 0.4963, 0.3557, 0.9335, 0.2402, 0.8989, 0.2669, 0.8898, 0.2446, 0.9264, 0.2227, 0.4963, 0.3557, 0.5164, 0.3243, 0.5335, 0.3417, 0.5081, 0.3676, 0.4725, 0.3893, 0.4963, 0.3557, 0.5081, 0.3676, 0.4785, 0.3954, 0.6094, 0.1778, 0.664, 0.09688, 0.7197, 0.1536, 0.6513, 0.2204, 0.558, 0.2537, 0.6094, 0.1778, 0.6513, 0.2204, 0.5869, 0.2831, 0.532, 0.2964, 0.558, 0.2537, 0.5869, 0.2831, 0.5537, 0.3185, 0.5869, 0.2831, 0.6513, 0.2204, 0.6842, 0.2706, 0.6096, 0.3178, 0.8898, 0.2446, 0.8417, 0.2784, 0.8323, 0.2434, 0.8827, 0.2183, 0.9264, 0.2227, 0.8898, 0.2446, 0.8827, 0.2183, 0.9208, 0.2021, 0.5081, 0.3676, 0.5335, 0.3417, 0.5469, 0.3622, 0.5173, 0.3817, 0.4785, 0.3954, 0.5081, 0.3676, 0.5173, 0.3817, 0.4832, 0.4026, 0.6513, 0.2204, 0.7197, 0.1536, 0.7634, 0.2203, 0.6842, 0.2706, 0.4832, 0.4026, 0.5173, 0.3817, 0.5237, 0.3975, 0.4864, 0.4106, 0.6842, 0.2706, 0.7634, 0.2203, 0.7934, 0.2947, 0.7067, 0.3266, 0.6096, 0.3178, 0.6842, 0.2706, 0.7067, 0.3266, 0.6252, 0.3565, 0.8827, 0.2183, 0.8323, 0.2434, 0.8257, 0.2046, 0.8778, 0.1892, 0.9208, 0.2021, 0.8827, 0.2183, 0.8778, 0.1892, 0.9169, 0.1792, 0.5173, 0.3817, 0.5469, 0.3622, 0.5561, 0.385, 0.5237, 0.3975, 0.9169, 0.1792, 0.8778, 0.1892, 0.8752, 0.1583, 0.915, 0.1549, 0.9514, 0.1678, 0.9169, 0.1792, 0.915, 0.1549, 0.95, 0.151, 0.4864, 0.4106, 0.5237, 0.3975, 0.5269, 0.4141, 0.488, 0.4191, 0.7067, 0.3266, 0.7934, 0.2947, 0.8086, 0.3737, 0.7182, 0.386, 0.6252, 0.3565, 0.7067, 0.3266, 0.7182, 0.386, 0.6331, 0.3975, 0.8778, 0.1892, 0.8257, 0.2046, 0.8223, 0.1635, 0.8752, 0.1583, 0.6331, 0.3975, 0.7182, 0.386, 0.718, 0.4467, 0.633, 0.4395, 0.8752, 0.1583, 0.8223, 0.1635, 0.8222, 0.1215, 0.8752, 0.1267, 0.915, 0.1549, 0.8752, 0.1583, 0.8752, 0.1267, 0.9149, 0.1301, 0.95, 0.151, 0.915, 0.1549, 0.9149, 0.1301, 0.9499, 0.134, 0.488, 0.4191, 0.5269, 0.4141, 0.5268, 0.4312, 0.488, 0.4278, 0.7182, 0.386, 0.8086, 0.3737, 0.8084, 0.4543, 0.718, 0.4467, 0.488, 0.4278, 0.5268, 0.4312, 0.5235, 0.4479, 0.4863, 0.4363, 0.718, 0.4467, 0.8084, 0.4543, 0.7928, 0.5335, 0.7063, 0.5062, 0.633, 0.4395, 0.718, 0.4467, 0.7063, 0.5062, 0.6249, 0.4806, 0.8752, 0.1267, 0.8222, 0.1215, 0.8255, 0.08039, 0.8776, 0.09585, 0.9149, 0.1301, 0.8752, 0.1267, 0.8776, 0.09585, 0.9168, 0.1058, 0.9499, 0.134, 0.9149, 0.1301, 0.9168, 0.1058, 0.9513, 0.1173, 0.8776, 0.09585, 0.8255, 0.08039, 0.8319, 0.04166, 0.8824, 0.06675, 0.9168, 0.1058, 0.8776, 0.09585, 0.8824, 0.06675, 0.9206, 0.08298, 0.5235, 0.4479, 0.5559, 0.4583, 0.5466, 0.4812, 0.5171, 0.4637, 0.4863, 0.4363, 0.5235, 0.4479, 0.5171, 0.4637, 0.4831, 0.4444, 0.7063, 0.5062, 0.7928, 0.5335, 0.7624, 0.6082, 0.6834, 0.5624, 0.6249, 0.4806, 0.7063, 0.5062, 0.6834, 0.5624, 0.6091, 0.5195, 0.6834, 0.5624, 0.7624, 0.6082, 0.7184, 0.6755, 0.6503, 0.6131, 0.6091, 0.5195, 0.6834, 0.5624, 0.6503, 0.6131, 0.5862, 0.5544, 0.8824, 0.06675, 0.8319, 0.04166, 0.8413, 0.006822, 0.8895, 0.04058, 0.9206, 0.08298, 0.8824, 0.06675, 0.8895, 0.04058, 0.9261, 0.06241, 0.5171, 0.4637, 0.5466, 0.4812, 0.5331, 0.5018, 0.5078, 0.4779, 0.4831, 0.4444, 0.5171, 0.4637, 0.5078, 0.4779, 0.4783, 0.4516, 0.5078, 0.4779, 0.5331, 0.5018, 0.5159, 0.5194, 0.496, 0.4901, 0.4783, 0.4516, 0.5078, 0.4779, 0.496, 0.4901, 0.4723, 0.4578, 0.6503, 0.6131, 0.7184, 0.6755, 0.6624, 0.7329, 0.6082, 0.6562, 0.5862, 0.5544, 0.6503, 0.6131, 0.6082, 0.6562, 0.5571, 0.5843, 0.5532, 0.5224, 0.5862, 0.5544, 0.5571, 0.5843, 0.5314, 0.5448, 0.9261, 0.06241, 0.8895, 0.04058, 0.8984, 0.01833, 0.9332, 0.04493, 0.5314, 0.5448, 0.5571, 0.5843, 0.523, 0.6078, 0.5057, 0.5624, 0.5159, 0.5194, 0.5314, 0.5448, 0.5057, 0.5624, 0.4958, 0.5333, 0.496, 0.4901, 0.5159, 0.5194, 0.4958, 0.5333, 0.4821, 0.4996, 0.4723, 0.4578, 0.496, 0.4901, 0.4821, 0.4996, 0.4652, 0.4627, 0.6082, 0.6562, 0.6624, 0.7329, 0.5966, 0.7781, 0.5587, 0.6902, 0.5571, 0.5843, 0.6082, 0.6562, 0.5587, 0.6902, 0.523, 0.6078, 0.5587, 0.6902, 0.5966, 0.7781, 0.5236, 0.8094, 0.5038, 0.7138, 0.523, 0.6078, 0.5587, 0.6902, 0.5038, 0.7138, 0.485, 0.624, 0.5057, 0.5624, 0.523, 0.6078, 0.485, 0.624, 0.4772, 0.5746, 0.4958, 0.5333, 0.5057, 0.5624, 0.4772, 0.5746, 0.4733, 0.5429, 0.4821, 0.4996, 0.4958, 0.5333, 0.4733, 0.5429, 0.4666, 0.5062, 0.4652, 0.4627, 0.4821, 0.4996, 0.4666, 0.5062, 0.4573, 0.4661, 0.4666, 0.5062, 0.4733, 0.5429, 0.4496, 0.5479, 0.4503, 0.5097, 0.4573, 0.4661, 0.4666, 0.5062, 0.4503, 0.5097, 0.449, 0.4678, 0.5038, 0.7138, 0.5236, 0.8094, 0.4461, 0.8256, 0.4455, 0.726, 0.485, 0.624, 0.5038, 0.7138, 0.4455, 0.726, 0.4447, 0.6325, 0.4772, 0.5746, 0.485, 0.624, 0.4447, 0.6325, 0.4469, 0.581, 0.4733, 0.5429, 0.4772, 0.5746, 0.4469, 0.581, 0.4496, 0.5479, 0.4469, 0.581, 0.4447, 0.6325, 0.4037, 0.6327, 0.4161, 0.5812, 0.4496, 0.5479, 0.4469, 0.581, 0.4161, 0.5812, 0.4254, 0.548, 0.4503, 0.5097, 0.4496, 0.5479, 0.4254, 0.548, 0.4336, 0.5098, 0.449, 0.4678, 0.4503, 0.5097, 0.4336, 0.5098, 0.4405, 0.4679, 0.4455, 0.726, 0.4461, 0.8256, 0.3672, 0.8261, 0.3861, 0.7264, 0.4447, 0.6325, 0.4455, 0.726, 0.3861, 0.7264, 0.4037, 0.6327, 0.3861, 0.7264, 0.3672, 0.8261, 0.2898, 0.8108, 0.3279, 0.7149, 0.4037, 0.6327, 0.3861, 0.7264, 0.3279, 0.7149, 0.3635, 0.6248, 0.4161, 0.5812, 0.4037, 0.6327, 0.3635, 0.6248, 0.3859, 0.5752, 0.4254, 0.548, 0.4161, 0.5812, 0.3859, 0.5752, 0.4016, 0.5434, 0.4336, 0.5098, 0.4254, 0.548, 0.4016, 0.5434, 0.4172, 0.5065, 0.4405, 0.4679, 0.4336, 0.5098, 0.4172, 0.5065, 0.4321, 0.4662, 0.4172, 0.5065, 0.4016, 0.5434, 0.3793, 0.534, 0.4018, 0.5001, 0.4321, 0.4662, 0.4172, 0.5065, 0.4018, 0.5001, 0.4243, 0.4629, 0.3279, 0.7149, 0.2898, 0.8108, 0.2169, 0.7804, 0.2731, 0.692, 0.3635, 0.6248, 0.3279, 0.7149, 0.2731, 0.692, 0.3256, 0.609, 0.3859, 0.5752, 0.3635, 0.6248, 0.3256, 0.609, 0.3574, 0.5633, 0.4016, 0.5434, 0.3859, 0.5752, 0.3574, 0.5633, 0.3793, 0.534, 0.3256, 0.609, 0.2731, 0.692, 0.2238, 0.6586, 0.2915, 0.5859, 0.3574, 0.5633, 0.3256, 0.609, 0.2915, 0.5859, 0.3318, 0.546, 0.3793, 0.534, 0.3574, 0.5633, 0.3318, 0.546, 0.3591, 0.5204, 0.4018, 0.5001, 0.3793, 0.534, 0.3591, 0.5204, 0.388, 0.4907, 0.4243, 0.4629, 0.4018, 0.5001, 0.388, 0.4907, 0.4172, 0.4582, 0.2731, 0.692, 0.2169, 0.7804, 0.1514, 0.736, 0.2238, 0.6586, 0.4172, 0.4582, 0.388, 0.4907, 0.3762, 0.4788, 0.4112, 0.452, 0.2238, 0.6586, 0.1514, 0.736, 0.09574, 0.6793, 0.1819, 0.616, 0.2915, 0.5859, 0.2238, 0.6586, 0.1819, 0.616, 0.2626, 0.5564, 0.3318, 0.546, 0.2915, 0.5859, 0.2626, 0.5564, 0.3101, 0.5239, 0.3591, 0.5204, 0.3318, 0.546, 0.3101, 0.5239, 0.3421, 0.503, 0.388, 0.4907, 0.3591, 0.5204, 0.3421, 0.503, 0.3762, 0.4788, 0.3421, 0.503, 0.3101, 0.5239, 0.293, 0.4978, 0.3287, 0.4825, 0.3762, 0.4788, 0.3421, 0.503, 0.3287, 0.4825, 0.367, 0.4646, 0.4112, 0.452, 0.3762, 0.4788, 0.367, 0.4646, 0.4065, 0.4449, 0.1819, 0.616, 0.09574, 0.6793, 0.05205, 0.6126, 0.149, 0.5657, 0.2626, 0.5564, 0.1819, 0.616, 0.149, 0.5657, 0.2399, 0.5217, 0.3101, 0.5239, 0.2626, 0.5564, 0.2399, 0.5217, 0.293, 0.4978, 0.2399, 0.5217, 0.149, 0.5657, 0.1264, 0.5098, 0.2243, 0.4831, 0.293, 0.4978, 0.2399, 0.5217, 0.2243, 0.4831, 0.2813, 0.4688, 0.3287, 0.4825, 0.293, 0.4978, 0.2813, 0.4688, 0.3194, 0.4597, 0.367, 0.4646, 0.3287, 0.4825, 0.3194, 0.4597, 0.3606, 0.4489, 0.4065, 0.4449, 0.367, 0.4646, 0.3606, 0.4489, 0.4033, 0.4368, 0.149, 0.5657, 0.05205, 0.6126, 0.02202, 0.5383, 0.1264, 0.5098, 0.4033, 0.4368, 0.3606, 0.4489, 0.3574, 0.4322, 0.4016, 0.4283, 0.1264, 0.5098, 0.02202, 0.5383, 0.006822, 0.4593, 0.115, 0.4504, 0.2243, 0.4831, 0.1264, 0.5098, 0.115, 0.4504, 0.2164, 0.442, 0.2813, 0.4688, 0.2243, 0.4831, 0.2164, 0.442, 0.2753, 0.4379, 0.3194, 0.4597, 0.2813, 0.4688, 0.2753, 0.4379, 0.3148, 0.4355, 0.3606, 0.4489, 0.3194, 0.4597, 0.3148, 0.4355, 0.3574, 0.4322, 0.4457, 0.4239, 0.4017, 0.4196, 0.4034, 0.4111, 0.4457, 0.4239, 0.4034, 0.4111, 0.4066, 0.4031, 0.4457, 0.4239, 0.4066, 0.4031, 0.4114, 0.3958, 0.4457, 0.4239, 0.4114, 0.3958, 0.4174, 0.3896, 0.4457, 0.4239, 0.4174, 0.3896, 0.4245, 0.3848, 0.4457, 0.4239, 0.4245, 0.3848, 0.4324, 0.3814, 0.4457, 0.4239, 0.4324, 0.3814, 0.4407, 0.3796, 0.4457, 0.4239, 0.4407, 0.3796, 0.4492, 0.3796, 0.4457, 0.4239, 0.4492, 0.3796, 0.4575, 0.3812, 0.4457, 0.4239, 0.4575, 0.3812, 0.4654, 0.3845, 0.4457, 0.4239, 0.4654, 0.3845, 0.4725, 0.3893, 0.4457, 0.4239, 0.4725, 0.3893, 0.4785, 0.3954, 0.4457, 0.4239, 0.4785, 0.3954, 0.4832, 0.4026, 0.4457, 0.4239, 0.4832, 0.4026, 0.4864, 0.4106, 0.4457, 0.4239, 0.4864, 0.4106, 0.488, 0.4191, 0.4457, 0.4239, 0.488, 0.4191, 0.488, 0.4278, 0.4457, 0.4239, 0.488, 0.4278, 0.4863, 0.4363, 0.4457, 0.4239, 0.4863, 0.4363, 0.4831, 0.4444, 0.4457, 0.4239, 0.4831, 0.4444, 0.4783, 0.4516, 0.4457, 0.4239, 0.4783, 0.4516, 0.4723, 0.4578, 0.4457, 0.4239, 0.4723, 0.4578, 0.4652, 0.4627, 0.4457, 0.4239, 0.4652, 0.4627, 0.4573, 0.4661, 0.4457, 0.4239, 0.4573, 0.4661, 0.449, 0.4678, 0.4457, 0.4239, 0.449, 0.4678, 0.4405, 0.4679, 0.4457, 0.4239, 0.4405, 0.4679, 0.4321, 0.4662, 0.4457, 0.4239, 0.4321, 0.4662, 0.4243, 0.4629, 0.4457, 0.4239, 0.4243, 0.4629, 0.4172, 0.4582, 0.4457, 0.4239, 0.4172, 0.4582, 0.4112, 0.452, 0.4457, 0.4239, 0.4112, 0.452, 0.4065, 0.4449, 0.4457, 0.4239, 0.4065, 0.4449, 0.4033, 0.4368, 0.4457, 0.4239, 0.4033, 0.4368, 0.4016, 0.4283, 0.3148, 0.4355, 0.2753, 0.4379, 0.2754, 0.4064, 0.3148, 0.4107, 0.3574, 0.4322, 0.3148, 0.4355, 0.3148, 0.4107, 0.3575, 0.4152, 0.4016, 0.4283, 0.3574, 0.4322, 0.3575, 0.4152, 0.4017, 0.4196, 0.4457, 0.4239, 0.4016, 0.4283, 0.4017, 0.4196, 0.115, 0.4504, 0.006822, 0.4593, 0.007026, 0.3786, 0.1151, 0.3897, 0.2164, 0.442, 0.115, 0.4504, 0.1151, 0.3897, 0.2165, 0.4001, 0.2753, 0.4379, 0.2164, 0.442, 0.2165, 0.4001, 0.2754, 0.4064])
me_sphere.use_remesh_preserve_volume = False
me_sphere.use_remesh_preserve_attributes = False
me_sphere.use_mirror_vertex_groups = False
me_sphere.update()

# ---- objects
ob_base = bpy.data.objects.new('Base', me_cube_002)
ob_dish = bpy.data.objects.new('Dish', me_sphere)
ob_lamp = bpy.data.objects.new('Lamp', light_lamp)
ob_camera = bpy.data.objects.new('Camera', cam_camera)

# ---- transforms, parenting, visibility, modifiers, constraints
ob_base.location = (1.128, -1.49, 0.7024)
ob_base.scale = (0.3716, 0.2565, 0.5821)
ob_base.lineart.crease_threshold = 0.0
ob_dish.location = (-0.009737, -0.02431, 2.05)
ob_dish.rotation_euler = (0.0, -0.8573, 0.0)
ob_dish.lineart.crease_threshold = 0.0
ob_lamp.location = (4.076, 1.005, 5.904)
ob_lamp.rotation_euler = (0.6503, 0.05522, 1.866)
ob_lamp.lock_rotations_4d = False
ob_lamp.empty_display_type = 'ARROWS'
ob_lamp.color = (0.0, 0.0, 0.0, 0.0)
ob_lamp.lineart.crease_threshold = 0.0
ob_camera.location = (7.481, -6.508, 5.344)
ob_camera.rotation_euler = (1.109, 0.01082, 0.8149)
ob_camera.lock_rotations_4d = False
ob_camera.empty_display_type = 'ARROWS'
ob_camera.color = (0.0, 0.0, 0.0, 0.0)
ob_camera.display_type = 'WIRE'
ob_camera.lineart.crease_threshold = 0.0

# ---- collection membership
col_collection_1.objects.link(ob_base)
col_collection_1.objects.link(ob_dish)
col_collection_1.objects.link(ob_lamp)
col_collection_1.objects.link(ob_camera)

# ---- scene / render settings (as saved in the file)
scene.camera = ob_camera
scene.frame_start = 1; scene.frame_end = 250; scene.frame_set(1)
scene.render.engine = 'BLENDER_EEVEE_NEXT'
scene.render.image_settings.color_mode = 'RGB'
scene.render.image_settings.compression = 90
scene.render.resolution_percentage = 50
scene.render.dither_intensity = 0.0
scene.cycles.use_denoising = False
scene.cycles.samples = 10
scene.cycles.sampling_pattern = 'TABULATED_SOBOL'
scene.cycles.light_sampling_threshold = 0.0
scene.cycles.use_adaptive_sampling = False
scene.cycles.use_light_tree = False
scene.cycles.blur_glossy = 0.0
scene.cycles.volume_bounces = 1
scene.cycles.pixel_filter_type = 'GAUSSIAN'
scene.cycles.sample_clamp_indirect = 0.0
scene.view_settings.view_transform = 'Standard'
bpy.context.view_layer.update()
